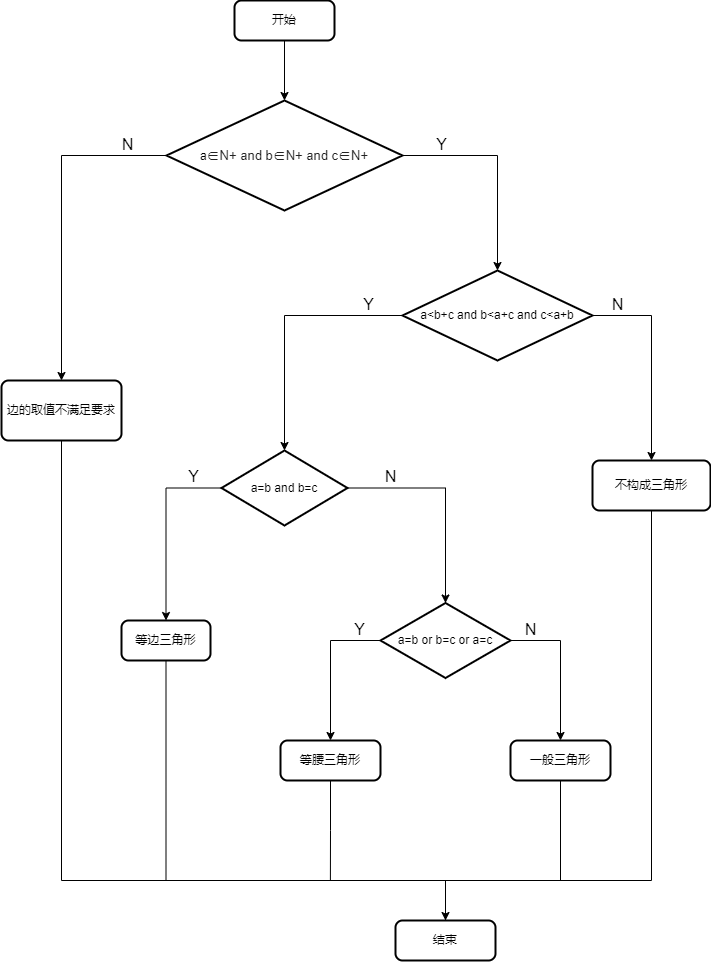

The diagram above was exported from draw.io. Its source (the exported page's mxGraphModel, read from the mxfile embedded in the PNG):
<mxGraphModel dx="1298" dy="724" grid="1" gridSize="10" guides="1" tooltips="1" connect="1" arrows="1" fold="1" page="1" pageScale="1" pageWidth="827" pageHeight="1169" math="0" shadow="0">
  <root>
    <mxCell id="WIyWlLk6GJQsqaUBKTNV-0" />
    <mxCell id="WIyWlLk6GJQsqaUBKTNV-1" parent="WIyWlLk6GJQsqaUBKTNV-0" />
    <mxCell id="NYqKEiLrg3TSfhUTNxS_-2" style="edgeStyle=orthogonalEdgeStyle;rounded=0;orthogonalLoop=1;jettySize=auto;html=1;exitX=0.5;exitY=1;exitDx=0;exitDy=0;entryX=0.5;entryY=0;entryDx=0;entryDy=0;entryPerimeter=0;" edge="1" parent="WIyWlLk6GJQsqaUBKTNV-1" source="NYqKEiLrg3TSfhUTNxS_-0" target="NYqKEiLrg3TSfhUTNxS_-1">
      <mxGeometry relative="1" as="geometry" />
    </mxCell>
    <mxCell id="NYqKEiLrg3TSfhUTNxS_-0" value="开始" style="rounded=1;whiteSpace=wrap;html=1;absoluteArcSize=1;arcSize=14;strokeWidth=2;" vertex="1" parent="WIyWlLk6GJQsqaUBKTNV-1">
      <mxGeometry x="364" y="60" width="100" height="40" as="geometry" />
    </mxCell>
    <mxCell id="NYqKEiLrg3TSfhUTNxS_-4" style="edgeStyle=orthogonalEdgeStyle;rounded=0;orthogonalLoop=1;jettySize=auto;html=1;exitX=0;exitY=0.5;exitDx=0;exitDy=0;exitPerimeter=0;entryX=0.5;entryY=0;entryDx=0;entryDy=0;" edge="1" parent="WIyWlLk6GJQsqaUBKTNV-1" source="NYqKEiLrg3TSfhUTNxS_-1" target="NYqKEiLrg3TSfhUTNxS_-3">
      <mxGeometry relative="1" as="geometry" />
    </mxCell>
    <mxCell id="NYqKEiLrg3TSfhUTNxS_-7" value="&lt;font style=&quot;font-size: 16px&quot;&gt;N&lt;/font&gt;" style="edgeLabel;html=1;align=center;verticalAlign=middle;resizable=0;points=[];" vertex="1" connectable="0" parent="NYqKEiLrg3TSfhUTNxS_-4">
      <mxGeometry x="-0.799" y="1" relative="1" as="geometry">
        <mxPoint x="-6" y="-13" as="offset" />
      </mxGeometry>
    </mxCell>
    <mxCell id="NYqKEiLrg3TSfhUTNxS_-6" style="edgeStyle=orthogonalEdgeStyle;rounded=0;orthogonalLoop=1;jettySize=auto;html=1;exitX=1;exitY=0.5;exitDx=0;exitDy=0;exitPerimeter=0;entryX=0.5;entryY=0;entryDx=0;entryDy=0;entryPerimeter=0;" edge="1" parent="WIyWlLk6GJQsqaUBKTNV-1" source="NYqKEiLrg3TSfhUTNxS_-1" target="NYqKEiLrg3TSfhUTNxS_-5">
      <mxGeometry relative="1" as="geometry" />
    </mxCell>
    <mxCell id="NYqKEiLrg3TSfhUTNxS_-8" value="&lt;font style=&quot;font-size: 16px&quot;&gt;Y&lt;/font&gt;" style="edgeLabel;html=1;align=center;verticalAlign=middle;resizable=0;points=[];" vertex="1" connectable="0" parent="NYqKEiLrg3TSfhUTNxS_-6">
      <mxGeometry x="-0.7962" y="-1" relative="1" as="geometry">
        <mxPoint x="17" y="-13" as="offset" />
      </mxGeometry>
    </mxCell>
    <mxCell id="NYqKEiLrg3TSfhUTNxS_-1" value="a&lt;span style=&quot;color: rgb(34 , 34 , 34) ; font-family: &amp;#34;arial&amp;#34; , sans-serif ; font-size: 13px ; background-color: rgb(255 , 255 , 255)&quot;&gt;∈N+ and b&lt;/span&gt;&lt;span style=&quot;color: rgb(34 , 34 , 34) ; font-family: &amp;#34;arial&amp;#34; , sans-serif ; font-size: 13px ; background-color: rgb(255 , 255 , 255)&quot;&gt;∈N+ and c&lt;/span&gt;&lt;span style=&quot;color: rgb(34 , 34 , 34) ; font-family: &amp;#34;arial&amp;#34; , sans-serif ; font-size: 13px ; background-color: rgb(255 , 255 , 255)&quot;&gt;∈N+&lt;/span&gt;" style="strokeWidth=2;html=1;shape=mxgraph.flowchart.decision;whiteSpace=wrap;" vertex="1" parent="WIyWlLk6GJQsqaUBKTNV-1">
      <mxGeometry x="296" y="160" width="236" height="110" as="geometry" />
    </mxCell>
    <mxCell id="NYqKEiLrg3TSfhUTNxS_-29" style="edgeStyle=orthogonalEdgeStyle;rounded=0;orthogonalLoop=1;jettySize=auto;html=1;exitX=0.5;exitY=1;exitDx=0;exitDy=0;entryX=0.5;entryY=0;entryDx=0;entryDy=0;endArrow=none;endFill=0;" edge="1" parent="WIyWlLk6GJQsqaUBKTNV-1" source="NYqKEiLrg3TSfhUTNxS_-3" target="NYqKEiLrg3TSfhUTNxS_-22">
      <mxGeometry relative="1" as="geometry">
        <Array as="points">
          <mxPoint x="191" y="940" />
          <mxPoint x="575" y="940" />
        </Array>
      </mxGeometry>
    </mxCell>
    <mxCell id="NYqKEiLrg3TSfhUTNxS_-3" value="边的取值不满足要求" style="rounded=1;whiteSpace=wrap;html=1;absoluteArcSize=1;arcSize=14;strokeWidth=2;" vertex="1" parent="WIyWlLk6GJQsqaUBKTNV-1">
      <mxGeometry x="131" y="440" width="120" height="60" as="geometry" />
    </mxCell>
    <mxCell id="NYqKEiLrg3TSfhUTNxS_-10" style="edgeStyle=orthogonalEdgeStyle;rounded=0;orthogonalLoop=1;jettySize=auto;html=1;exitX=1;exitY=0.5;exitDx=0;exitDy=0;exitPerimeter=0;entryX=0.5;entryY=0;entryDx=0;entryDy=0;" edge="1" parent="WIyWlLk6GJQsqaUBKTNV-1" source="NYqKEiLrg3TSfhUTNxS_-5" target="NYqKEiLrg3TSfhUTNxS_-9">
      <mxGeometry relative="1" as="geometry" />
    </mxCell>
    <mxCell id="NYqKEiLrg3TSfhUTNxS_-28" value="&lt;font style=&quot;font-size: 16px&quot;&gt;N&lt;/font&gt;" style="edgeLabel;html=1;align=center;verticalAlign=middle;resizable=0;points=[];" vertex="1" connectable="0" parent="NYqKEiLrg3TSfhUTNxS_-10">
      <mxGeometry x="-0.8519" relative="1" as="geometry">
        <mxPoint x="9" y="-12" as="offset" />
      </mxGeometry>
    </mxCell>
    <mxCell id="NYqKEiLrg3TSfhUTNxS_-13" style="edgeStyle=orthogonalEdgeStyle;rounded=0;orthogonalLoop=1;jettySize=auto;html=1;exitX=0;exitY=0.5;exitDx=0;exitDy=0;exitPerimeter=0;entryX=0.5;entryY=0;entryDx=0;entryDy=0;entryPerimeter=0;" edge="1" parent="WIyWlLk6GJQsqaUBKTNV-1" source="NYqKEiLrg3TSfhUTNxS_-5" target="NYqKEiLrg3TSfhUTNxS_-12">
      <mxGeometry relative="1" as="geometry" />
    </mxCell>
    <mxCell id="NYqKEiLrg3TSfhUTNxS_-27" value="&lt;font style=&quot;font-size: 16px&quot;&gt;Y&lt;/font&gt;" style="edgeLabel;html=1;align=center;verticalAlign=middle;resizable=0;points=[];" vertex="1" connectable="0" parent="NYqKEiLrg3TSfhUTNxS_-13">
      <mxGeometry x="-0.7492" y="-1" relative="1" as="geometry">
        <mxPoint x="-3" y="-11" as="offset" />
      </mxGeometry>
    </mxCell>
    <mxCell id="NYqKEiLrg3TSfhUTNxS_-5" value="a&amp;lt;b+c and b&amp;lt;a+c and c&amp;lt;a+b" style="strokeWidth=2;html=1;shape=mxgraph.flowchart.decision;whiteSpace=wrap;" vertex="1" parent="WIyWlLk6GJQsqaUBKTNV-1">
      <mxGeometry x="532" y="330" width="190" height="90" as="geometry" />
    </mxCell>
    <mxCell id="NYqKEiLrg3TSfhUTNxS_-26" style="edgeStyle=orthogonalEdgeStyle;rounded=0;orthogonalLoop=1;jettySize=auto;html=1;exitX=0.5;exitY=1;exitDx=0;exitDy=0;entryX=0.5;entryY=0;entryDx=0;entryDy=0;endArrow=none;endFill=0;" edge="1" parent="WIyWlLk6GJQsqaUBKTNV-1" source="NYqKEiLrg3TSfhUTNxS_-9" target="NYqKEiLrg3TSfhUTNxS_-22">
      <mxGeometry relative="1" as="geometry">
        <Array as="points">
          <mxPoint x="781" y="940" />
          <mxPoint x="575" y="940" />
        </Array>
      </mxGeometry>
    </mxCell>
    <mxCell id="NYqKEiLrg3TSfhUTNxS_-9" value="不构成三角形" style="rounded=1;whiteSpace=wrap;html=1;absoluteArcSize=1;arcSize=14;strokeWidth=2;" vertex="1" parent="WIyWlLk6GJQsqaUBKTNV-1">
      <mxGeometry x="722" y="520" width="118" height="50" as="geometry" />
    </mxCell>
    <mxCell id="NYqKEiLrg3TSfhUTNxS_-15" style="edgeStyle=orthogonalEdgeStyle;rounded=0;orthogonalLoop=1;jettySize=auto;html=1;exitX=0;exitY=0.5;exitDx=0;exitDy=0;exitPerimeter=0;entryX=0.5;entryY=0;entryDx=0;entryDy=0;" edge="1" parent="WIyWlLk6GJQsqaUBKTNV-1" source="NYqKEiLrg3TSfhUTNxS_-12" target="NYqKEiLrg3TSfhUTNxS_-14">
      <mxGeometry relative="1" as="geometry" />
    </mxCell>
    <mxCell id="NYqKEiLrg3TSfhUTNxS_-30" value="&lt;font style=&quot;font-size: 16px&quot;&gt;Y&lt;/font&gt;" style="edgeLabel;html=1;align=center;verticalAlign=middle;resizable=0;points=[];" vertex="1" connectable="0" parent="NYqKEiLrg3TSfhUTNxS_-15">
      <mxGeometry x="-0.5721" y="-2" relative="1" as="geometry">
        <mxPoint x="11" y="-10" as="offset" />
      </mxGeometry>
    </mxCell>
    <mxCell id="NYqKEiLrg3TSfhUTNxS_-17" style="edgeStyle=orthogonalEdgeStyle;rounded=0;orthogonalLoop=1;jettySize=auto;html=1;exitX=1;exitY=0.5;exitDx=0;exitDy=0;exitPerimeter=0;entryX=0.5;entryY=0;entryDx=0;entryDy=0;entryPerimeter=0;" edge="1" parent="WIyWlLk6GJQsqaUBKTNV-1" source="NYqKEiLrg3TSfhUTNxS_-12" target="NYqKEiLrg3TSfhUTNxS_-16">
      <mxGeometry relative="1" as="geometry" />
    </mxCell>
    <mxCell id="NYqKEiLrg3TSfhUTNxS_-31" value="&lt;font style=&quot;font-size: 16px&quot;&gt;N&lt;/font&gt;" style="edgeLabel;html=1;align=center;verticalAlign=middle;resizable=0;points=[];" vertex="1" connectable="0" parent="NYqKEiLrg3TSfhUTNxS_-17">
      <mxGeometry x="-0.6926" y="3" relative="1" as="geometry">
        <mxPoint x="10" y="-9" as="offset" />
      </mxGeometry>
    </mxCell>
    <mxCell id="NYqKEiLrg3TSfhUTNxS_-12" value="a=b and b=c" style="strokeWidth=2;html=1;shape=mxgraph.flowchart.decision;whiteSpace=wrap;" vertex="1" parent="WIyWlLk6GJQsqaUBKTNV-1">
      <mxGeometry x="351" y="510" width="126" height="75" as="geometry" />
    </mxCell>
    <mxCell id="NYqKEiLrg3TSfhUTNxS_-23" style="edgeStyle=orthogonalEdgeStyle;rounded=0;orthogonalLoop=1;jettySize=auto;html=1;exitX=0.5;exitY=1;exitDx=0;exitDy=0;entryX=0.5;entryY=0;entryDx=0;entryDy=0;" edge="1" parent="WIyWlLk6GJQsqaUBKTNV-1" source="NYqKEiLrg3TSfhUTNxS_-14" target="NYqKEiLrg3TSfhUTNxS_-22">
      <mxGeometry relative="1" as="geometry">
        <Array as="points">
          <mxPoint x="296" y="940" />
          <mxPoint x="575" y="940" />
        </Array>
      </mxGeometry>
    </mxCell>
    <mxCell id="NYqKEiLrg3TSfhUTNxS_-14" value="等边三角形" style="rounded=1;whiteSpace=wrap;html=1;absoluteArcSize=1;arcSize=14;strokeWidth=2;" vertex="1" parent="WIyWlLk6GJQsqaUBKTNV-1">
      <mxGeometry x="251" y="680" width="89" height="40" as="geometry" />
    </mxCell>
    <mxCell id="NYqKEiLrg3TSfhUTNxS_-19" style="edgeStyle=orthogonalEdgeStyle;rounded=0;orthogonalLoop=1;jettySize=auto;html=1;exitX=0;exitY=0.5;exitDx=0;exitDy=0;exitPerimeter=0;entryX=0.5;entryY=0;entryDx=0;entryDy=0;" edge="1" parent="WIyWlLk6GJQsqaUBKTNV-1" source="NYqKEiLrg3TSfhUTNxS_-16" target="NYqKEiLrg3TSfhUTNxS_-18">
      <mxGeometry relative="1" as="geometry" />
    </mxCell>
    <mxCell id="NYqKEiLrg3TSfhUTNxS_-32" value="&lt;font style=&quot;font-size: 16px&quot;&gt;Y&lt;/font&gt;" style="edgeLabel;html=1;align=center;verticalAlign=middle;resizable=0;points=[];" vertex="1" connectable="0" parent="NYqKEiLrg3TSfhUTNxS_-19">
      <mxGeometry x="-0.8139" y="-2" relative="1" as="geometry">
        <mxPoint x="-8" y="-10" as="offset" />
      </mxGeometry>
    </mxCell>
    <mxCell id="NYqKEiLrg3TSfhUTNxS_-21" style="edgeStyle=orthogonalEdgeStyle;rounded=0;orthogonalLoop=1;jettySize=auto;html=1;exitX=1;exitY=0.5;exitDx=0;exitDy=0;exitPerimeter=0;entryX=0.5;entryY=0;entryDx=0;entryDy=0;" edge="1" parent="WIyWlLk6GJQsqaUBKTNV-1" source="NYqKEiLrg3TSfhUTNxS_-16" target="NYqKEiLrg3TSfhUTNxS_-20">
      <mxGeometry relative="1" as="geometry" />
    </mxCell>
    <mxCell id="NYqKEiLrg3TSfhUTNxS_-33" value="&lt;font style=&quot;font-size: 16px&quot;&gt;N&lt;/font&gt;" style="edgeLabel;html=1;align=center;verticalAlign=middle;resizable=0;points=[];" vertex="1" connectable="0" parent="NYqKEiLrg3TSfhUTNxS_-21">
      <mxGeometry x="-0.8141" y="2" relative="1" as="geometry">
        <mxPoint x="6" y="-10" as="offset" />
      </mxGeometry>
    </mxCell>
    <mxCell id="NYqKEiLrg3TSfhUTNxS_-16" value="a=b or b=c or a=c" style="strokeWidth=2;html=1;shape=mxgraph.flowchart.decision;whiteSpace=wrap;" vertex="1" parent="WIyWlLk6GJQsqaUBKTNV-1">
      <mxGeometry x="510" y="662.5" width="130" height="75" as="geometry" />
    </mxCell>
    <mxCell id="NYqKEiLrg3TSfhUTNxS_-24" style="edgeStyle=orthogonalEdgeStyle;rounded=0;orthogonalLoop=1;jettySize=auto;html=1;exitX=0.5;exitY=1;exitDx=0;exitDy=0;endArrow=none;endFill=0;" edge="1" parent="WIyWlLk6GJQsqaUBKTNV-1" source="NYqKEiLrg3TSfhUTNxS_-18">
      <mxGeometry relative="1" as="geometry">
        <mxPoint x="459.8888888888889" y="940" as="targetPoint" />
      </mxGeometry>
    </mxCell>
    <mxCell id="NYqKEiLrg3TSfhUTNxS_-18" value="等腰三角形" style="rounded=1;whiteSpace=wrap;html=1;absoluteArcSize=1;arcSize=14;strokeWidth=2;" vertex="1" parent="WIyWlLk6GJQsqaUBKTNV-1">
      <mxGeometry x="410" y="800" width="100" height="40" as="geometry" />
    </mxCell>
    <mxCell id="NYqKEiLrg3TSfhUTNxS_-25" style="edgeStyle=orthogonalEdgeStyle;rounded=0;orthogonalLoop=1;jettySize=auto;html=1;exitX=0.5;exitY=1;exitDx=0;exitDy=0;entryX=0.5;entryY=0;entryDx=0;entryDy=0;endArrow=none;endFill=0;" edge="1" parent="WIyWlLk6GJQsqaUBKTNV-1" source="NYqKEiLrg3TSfhUTNxS_-20" target="NYqKEiLrg3TSfhUTNxS_-22">
      <mxGeometry relative="1" as="geometry">
        <Array as="points">
          <mxPoint x="690" y="940" />
          <mxPoint x="575" y="940" />
        </Array>
      </mxGeometry>
    </mxCell>
    <mxCell id="NYqKEiLrg3TSfhUTNxS_-20" value="一般三角形" style="rounded=1;whiteSpace=wrap;html=1;absoluteArcSize=1;arcSize=14;strokeWidth=2;" vertex="1" parent="WIyWlLk6GJQsqaUBKTNV-1">
      <mxGeometry x="640" y="800" width="100" height="40" as="geometry" />
    </mxCell>
    <mxCell id="NYqKEiLrg3TSfhUTNxS_-22" value="结束" style="rounded=1;whiteSpace=wrap;html=1;absoluteArcSize=1;arcSize=14;strokeWidth=2;" vertex="1" parent="WIyWlLk6GJQsqaUBKTNV-1">
      <mxGeometry x="525" y="980" width="100" height="40" as="geometry" />
    </mxCell>
  </root>
</mxGraphModel>